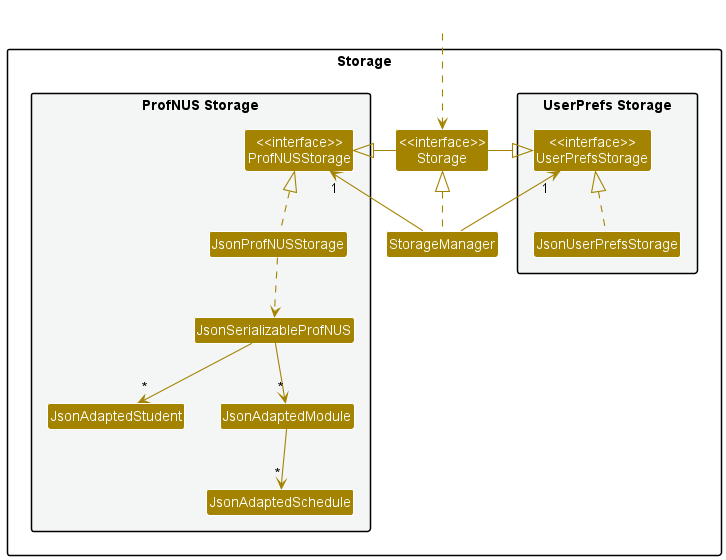

The diagram above was rendered by PlantUML. Its source (embedded in the PNG):
@startuml
!include style.puml
skinparam arrowThickness 1.1
skinparam arrowColor STORAGE_COLOR
skinparam classBackgroundColor STORAGE_COLOR

package Storage{

package "UserPrefs Storage" #F4F6F6{
Class "<<interface>>\nUserPrefsStorage" as UserPrefsStorage
Class JsonUserPrefsStorage
}

Class "<<interface>>\nStorage" as Storage
Class StorageManager

package "ProfNUS Storage" #F4F6F6{
Class "<<interface>>\nProfNUSStorage" as ProfNUSStorage
Class JsonProfNUSStorage
Class JsonSerializableProfNUS
Class JsonAdaptedStudent
Class JsonAdaptedModule
Class JsonAdaptedSchedule
}

}

Class HiddenOutside #FFFFFF
HiddenOutside ..> Storage

StorageManager .up.|> Storage
StorageManager -up-> "1" UserPrefsStorage
StorageManager -up-> "1" ProfNUSStorage

Storage -left-|> UserPrefsStorage
Storage -right-|> ProfNUSStorage

JsonUserPrefsStorage .up.|> UserPrefsStorage
JsonProfNUSStorage .up.|> ProfNUSStorage
JsonProfNUSStorage ..> JsonSerializableProfNUS
JsonSerializableProfNUS --> "*" JsonAdaptedStudent
JsonSerializableProfNUS --> "*" JsonAdaptedModule
JsonAdaptedModule --> "*" JsonAdaptedSchedule

@enduml